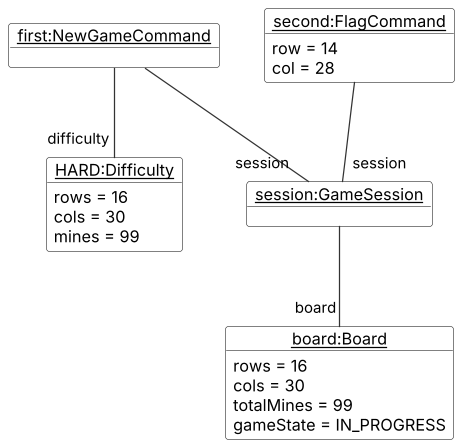

The diagram above was rendered by PlantUML. Its source (embedded in the PNG):
@startuml ChainObjectDiagram
!include style.puml

object "<u>first:NewGameCommand</u>" as first
object "<u>second:FlagCommand</u>" as second {
  row = 14
  col = 28
}
object "<u>HARD:Difficulty</u>" as hard {
  rows = 16
  cols = 30
  mines = 99
}
object "<u>session:GameSession</u>" as session
object "<u>board:Board</u>" as board {
  rows = 16
  cols = 30
  totalMines = 99
  gameState = IN_PROGRESS
}

first -- "difficulty" hard
first -- "session" session
second -- "session" session
session -- "board" board
@enduml